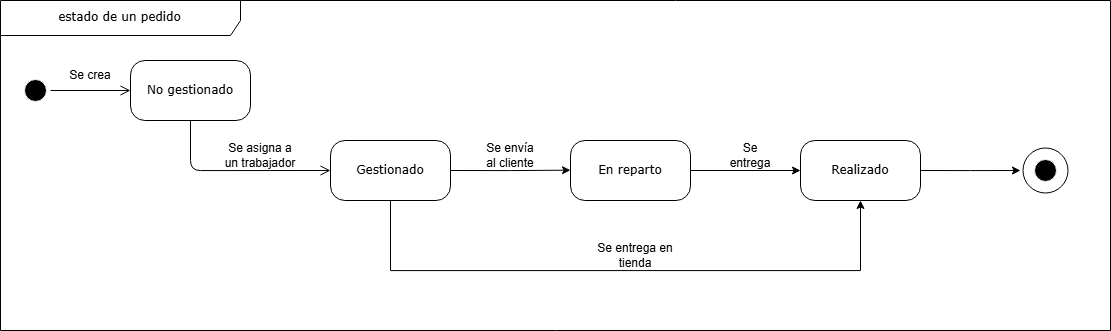

The diagram above was exported from draw.io. Its source (the exported page's mxGraphModel, read from the mxfile embedded in the PNG):
<mxGraphModel dx="1222" dy="757" grid="1" gridSize="10" guides="1" tooltips="1" connect="1" arrows="1" fold="1" page="1" pageScale="1" pageWidth="1100" pageHeight="850" background="none" math="0" shadow="0">
  <root>
    <mxCell id="0" />
    <mxCell id="1" parent="0" />
    <mxCell id="382b91b5511bd0f7-1" value="" style="ellipse;html=1;shape=startState;fillColor=#000000;strokeColor=#FFFFFF;rounded=1;shadow=0;comic=0;labelBackgroundColor=none;fontFamily=Verdana;fontSize=12;fontColor=#000000;align=center;direction=south;" parent="1" vertex="1">
      <mxGeometry x="130" y="135" width="30" height="30" as="geometry" />
    </mxCell>
    <mxCell id="382b91b5511bd0f7-6" value="No gestionado" style="rounded=1;whiteSpace=wrap;html=1;arcSize=24;fillColor=#FFFFFF;strokeColor=#000000;shadow=0;comic=0;labelBackgroundColor=none;fontFamily=Verdana;fontSize=12;fontColor=#000000;align=center;" parent="1" vertex="1">
      <mxGeometry x="240" y="120" width="120" height="60" as="geometry" />
    </mxCell>
    <mxCell id="2a3bc250acf0617d-8" value="estado de un pedido" style="shape=umlFrame;whiteSpace=wrap;html=1;rounded=1;shadow=0;comic=0;labelBackgroundColor=none;strokeWidth=1;fontFamily=Verdana;fontSize=12;align=center;width=240;height=35;" parent="1" vertex="1">
      <mxGeometry x="110" y="60" width="1110" height="330" as="geometry" />
    </mxCell>
    <mxCell id="2a3bc250acf0617d-9" style="edgeStyle=orthogonalEdgeStyle;html=1;labelBackgroundColor=none;endArrow=open;endSize=8;strokeColor=#000000;fontFamily=Verdana;fontSize=12;align=left;" parent="1" source="382b91b5511bd0f7-1" target="382b91b5511bd0f7-6" edge="1">
      <mxGeometry relative="1" as="geometry" />
    </mxCell>
    <mxCell id="2a3bc250acf0617d-10" style="edgeStyle=orthogonalEdgeStyle;html=1;labelBackgroundColor=none;endArrow=open;endSize=8;strokeColor=#000000;fontFamily=Verdana;fontSize=12;align=left;entryX=0;entryY=0.5;" parent="1" source="382b91b5511bd0f7-6" edge="1">
      <mxGeometry relative="1" as="geometry">
        <Array as="points">
          <mxPoint x="300" y="230" />
        </Array>
        <mxPoint x="440" y="230" as="targetPoint" />
      </mxGeometry>
    </mxCell>
    <mxCell id="EwvowqbaSKNYgyMgPc1L-1" value="Se crea" style="text;html=1;align=center;verticalAlign=middle;whiteSpace=wrap;rounded=0;" parent="1" vertex="1">
      <mxGeometry x="170" y="120" width="60" height="30" as="geometry" />
    </mxCell>
    <mxCell id="EwvowqbaSKNYgyMgPc1L-4" style="edgeStyle=orthogonalEdgeStyle;rounded=0;orthogonalLoop=1;jettySize=auto;html=1;exitX=1;exitY=0.5;exitDx=0;exitDy=0;" parent="1" source="EwvowqbaSKNYgyMgPc1L-2" edge="1">
      <mxGeometry relative="1" as="geometry">
        <mxPoint x="680" y="229.66666666666663" as="targetPoint" />
      </mxGeometry>
    </mxCell>
    <mxCell id="EwvowqbaSKNYgyMgPc1L-16" style="edgeStyle=orthogonalEdgeStyle;rounded=0;orthogonalLoop=1;jettySize=auto;html=1;exitX=0.5;exitY=1;exitDx=0;exitDy=0;entryX=0.5;entryY=1;entryDx=0;entryDy=0;" parent="1" source="EwvowqbaSKNYgyMgPc1L-2" target="EwvowqbaSKNYgyMgPc1L-8" edge="1">
      <mxGeometry relative="1" as="geometry">
        <Array as="points">
          <mxPoint x="500" y="330" />
          <mxPoint x="970" y="330" />
        </Array>
      </mxGeometry>
    </mxCell>
    <mxCell id="EwvowqbaSKNYgyMgPc1L-2" value="Gestionado" style="rounded=1;whiteSpace=wrap;html=1;arcSize=24;fillColor=#FFFFFF;strokeColor=#000000;shadow=0;comic=0;labelBackgroundColor=none;fontFamily=Verdana;fontSize=12;fontColor=#000000;align=center;" parent="1" vertex="1">
      <mxGeometry x="440" y="200" width="120" height="60" as="geometry" />
    </mxCell>
    <mxCell id="EwvowqbaSKNYgyMgPc1L-3" value="Se asigna a un trabajador" style="text;html=1;align=center;verticalAlign=middle;whiteSpace=wrap;rounded=0;" parent="1" vertex="1">
      <mxGeometry x="330" y="200" width="80" height="30" as="geometry" />
    </mxCell>
    <mxCell id="EwvowqbaSKNYgyMgPc1L-9" style="edgeStyle=orthogonalEdgeStyle;rounded=0;orthogonalLoop=1;jettySize=auto;html=1;exitX=1;exitY=0.5;exitDx=0;exitDy=0;entryX=0;entryY=0.5;entryDx=0;entryDy=0;" parent="1" source="EwvowqbaSKNYgyMgPc1L-5" target="EwvowqbaSKNYgyMgPc1L-8" edge="1">
      <mxGeometry relative="1" as="geometry" />
    </mxCell>
    <mxCell id="EwvowqbaSKNYgyMgPc1L-5" value="En reparto" style="rounded=1;whiteSpace=wrap;html=1;arcSize=24;fillColor=#FFFFFF;strokeColor=#000000;shadow=0;comic=0;labelBackgroundColor=none;fontFamily=Verdana;fontSize=12;fontColor=#000000;align=center;" parent="1" vertex="1">
      <mxGeometry x="680" y="200" width="120" height="60" as="geometry" />
    </mxCell>
    <mxCell id="EwvowqbaSKNYgyMgPc1L-6" value="Se envía&lt;div&gt;al cliente&lt;/div&gt;" style="text;html=1;align=center;verticalAlign=middle;whiteSpace=wrap;rounded=0;" parent="1" vertex="1">
      <mxGeometry x="590" y="200" width="60" height="30" as="geometry" />
    </mxCell>
    <mxCell id="EwvowqbaSKNYgyMgPc1L-12" style="edgeStyle=orthogonalEdgeStyle;rounded=0;orthogonalLoop=1;jettySize=auto;html=1;exitX=1;exitY=0.5;exitDx=0;exitDy=0;" parent="1" source="EwvowqbaSKNYgyMgPc1L-8" edge="1">
      <mxGeometry relative="1" as="geometry">
        <mxPoint x="1130" y="230" as="targetPoint" />
      </mxGeometry>
    </mxCell>
    <mxCell id="EwvowqbaSKNYgyMgPc1L-8" value="Realizado" style="rounded=1;whiteSpace=wrap;html=1;arcSize=24;fillColor=#FFFFFF;strokeColor=#000000;shadow=0;comic=0;labelBackgroundColor=none;fontFamily=Verdana;fontSize=12;fontColor=#000000;align=center;" parent="1" vertex="1">
      <mxGeometry x="910" y="200" width="120" height="60" as="geometry" />
    </mxCell>
    <mxCell id="EwvowqbaSKNYgyMgPc1L-11" value="Se entrega" style="text;html=1;align=center;verticalAlign=middle;whiteSpace=wrap;rounded=0;" parent="1" vertex="1">
      <mxGeometry x="830" y="200" width="60" height="30" as="geometry" />
    </mxCell>
    <mxCell id="EwvowqbaSKNYgyMgPc1L-14" value="" style="ellipse;html=1;shape=startState;fillColor=#000000;strokeColor=#FFFFFF;rounded=1;shadow=0;comic=0;labelBackgroundColor=none;fontFamily=Verdana;fontSize=12;fontColor=#000000;align=center;direction=south;" parent="1" vertex="1">
      <mxGeometry x="1140" y="215" width="30" height="30" as="geometry" />
    </mxCell>
    <mxCell id="EwvowqbaSKNYgyMgPc1L-15" value="" style="ellipse;whiteSpace=wrap;html=1;aspect=fixed;fillColor=none;" parent="1" vertex="1">
      <mxGeometry x="1132.5" y="207.5" width="45" height="45" as="geometry" />
    </mxCell>
    <mxCell id="EwvowqbaSKNYgyMgPc1L-17" value="Se entrega en tienda" style="text;html=1;align=center;verticalAlign=middle;whiteSpace=wrap;rounded=0;" parent="1" vertex="1">
      <mxGeometry x="700" y="300" width="90" height="30" as="geometry" />
    </mxCell>
  </root>
</mxGraphModel>